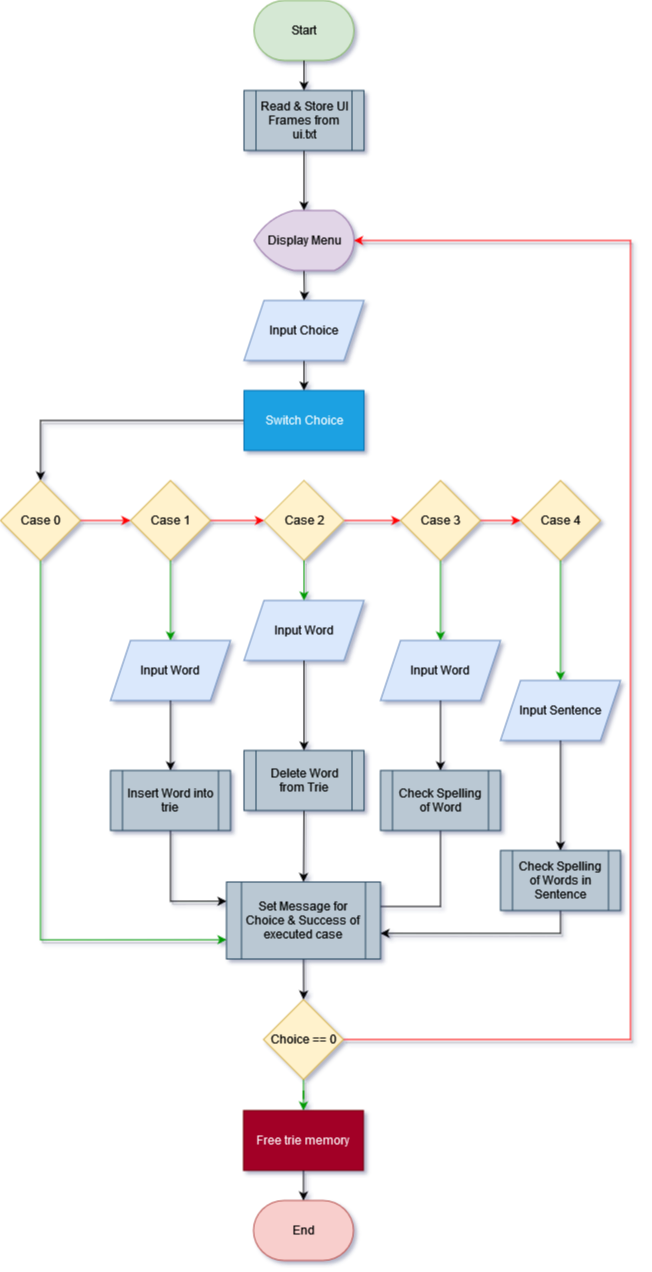

The diagram above was exported from draw.io. Its source (the exported page's mxGraphModel, read from the mxfile embedded in the PNG):
<mxGraphModel dx="866" dy="479" grid="1" gridSize="10" guides="1" tooltips="1" connect="1" arrows="1" fold="1" page="1" pageScale="1" pageWidth="827" pageHeight="1169" math="1" shadow="1">
  <root>
    <mxCell id="WIyWlLk6GJQsqaUBKTNV-0" />
    <mxCell id="WIyWlLk6GJQsqaUBKTNV-1" parent="WIyWlLk6GJQsqaUBKTNV-0" />
    <mxCell id="F5lCHlV57gHK2kty4IRa-4" value="" style="orthogonalLoop=1;jettySize=auto;html=1;edgeStyle=orthogonalEdgeStyle;strokeWidth=1;jumpStyle=arc;rounded=0;shadow=1;" parent="WIyWlLk6GJQsqaUBKTNV-1" source="F5lCHlV57gHK2kty4IRa-55" edge="1">
      <mxGeometry relative="1" as="geometry">
        <mxPoint x="453.4655172413793" y="250" as="targetPoint" />
      </mxGeometry>
    </mxCell>
    <mxCell id="F5lCHlV57gHK2kty4IRa-0" value="Start" style="strokeWidth=1;html=1;shape=mxgraph.flowchart.terminator;whiteSpace=wrap;fillColor=#d5e8d4;strokeColor=#82b366;rounded=0;" parent="WIyWlLk6GJQsqaUBKTNV-1" vertex="1">
      <mxGeometry x="403.5" y="40" width="100" height="60" as="geometry" />
    </mxCell>
    <mxCell id="F5lCHlV57gHK2kty4IRa-6" value="" style="orthogonalLoop=1;jettySize=auto;html=1;edgeStyle=orthogonalEdgeStyle;strokeWidth=1;jumpStyle=arc;rounded=0;shadow=1;" parent="WIyWlLk6GJQsqaUBKTNV-1" target="F5lCHlV57gHK2kty4IRa-5" edge="1">
      <mxGeometry relative="1" as="geometry">
        <mxPoint x="453.4655172413793" y="310" as="sourcePoint" />
      </mxGeometry>
    </mxCell>
    <mxCell id="F5lCHlV57gHK2kty4IRa-8" value="" style="orthogonalLoop=1;jettySize=auto;html=1;edgeStyle=orthogonalEdgeStyle;strokeWidth=1;jumpStyle=arc;rounded=0;shadow=1;" parent="WIyWlLk6GJQsqaUBKTNV-1" source="F5lCHlV57gHK2kty4IRa-5" edge="1">
      <mxGeometry relative="1" as="geometry">
        <mxPoint x="453.4655172413793" y="430.0344827586207" as="targetPoint" />
      </mxGeometry>
    </mxCell>
    <mxCell id="F5lCHlV57gHK2kty4IRa-5" value="Input Choice " style="shape=parallelogram;perimeter=parallelogramPerimeter;whiteSpace=wrap;html=1;fixedSize=1;fillColor=#dae8fc;strokeColor=#6c8ebf;strokeWidth=1;size=20;rounded=0;" parent="WIyWlLk6GJQsqaUBKTNV-1" vertex="1">
      <mxGeometry x="393.5" y="340" width="120" height="60" as="geometry" />
    </mxCell>
    <mxCell id="F5lCHlV57gHK2kty4IRa-14" value="End" style="strokeWidth=1;html=1;shape=mxgraph.flowchart.terminator;whiteSpace=wrap;fillColor=#f8cecc;strokeColor=#b85450;rounded=0;" parent="WIyWlLk6GJQsqaUBKTNV-1" vertex="1">
      <mxGeometry x="403" y="1240" width="100" height="60" as="geometry" />
    </mxCell>
    <mxCell id="F5lCHlV57gHK2kty4IRa-21" value="" style="orthogonalLoop=1;jettySize=auto;html=1;edgeStyle=orthogonalEdgeStyle;strokeWidth=1;jumpStyle=arc;rounded=0;shadow=1;" parent="WIyWlLk6GJQsqaUBKTNV-1" source="F5lCHlV57gHK2kty4IRa-17" target="F5lCHlV57gHK2kty4IRa-20" edge="1">
      <mxGeometry relative="1" as="geometry" />
    </mxCell>
    <mxCell id="F5lCHlV57gHK2kty4IRa-17" value="Switch Choice" style="whiteSpace=wrap;html=1;fillColor=#1ba1e2;strokeColor=#006EAF;strokeWidth=1;rounded=0;fontColor=#ffffff;" parent="WIyWlLk6GJQsqaUBKTNV-1" vertex="1">
      <mxGeometry x="393.5" y="430" width="120" height="60" as="geometry" />
    </mxCell>
    <mxCell id="F5lCHlV57gHK2kty4IRa-19" value="Display Menu" style="strokeWidth=1;html=1;shape=mxgraph.flowchart.display;whiteSpace=wrap;fillColor=#e1d5e7;strokeColor=#9673a6;rounded=0;" parent="WIyWlLk6GJQsqaUBKTNV-1" vertex="1">
      <mxGeometry x="403.5" y="250" width="100" height="60" as="geometry" />
    </mxCell>
    <mxCell id="F5lCHlV57gHK2kty4IRa-22" style="orthogonalLoop=1;jettySize=auto;html=1;exitX=0.5;exitY=1;exitDx=0;exitDy=0;fillColor=#d5e8d4;strokeColor=#009900;entryX=0;entryY=0.75;entryDx=0;entryDy=0;edgeStyle=orthogonalEdgeStyle;strokeWidth=1;jumpStyle=arc;rounded=0;shadow=1;" parent="WIyWlLk6GJQsqaUBKTNV-1" source="F5lCHlV57gHK2kty4IRa-20" target="F5lCHlV57gHK2kty4IRa-77" edge="1">
      <mxGeometry relative="1" as="geometry">
        <mxPoint x="393" y="975" as="targetPoint" />
      </mxGeometry>
    </mxCell>
    <mxCell id="F5lCHlV57gHK2kty4IRa-31" style="orthogonalLoop=1;jettySize=auto;html=1;exitX=1;exitY=0.5;exitDx=0;exitDy=0;entryX=0;entryY=0.5;entryDx=0;entryDy=0;fillColor=#f8cecc;strokeColor=#FF0000;edgeStyle=orthogonalEdgeStyle;strokeWidth=1;jumpStyle=arc;rounded=0;shadow=1;" parent="WIyWlLk6GJQsqaUBKTNV-1" source="F5lCHlV57gHK2kty4IRa-20" target="F5lCHlV57gHK2kty4IRa-23" edge="1">
      <mxGeometry relative="1" as="geometry" />
    </mxCell>
    <mxCell id="F5lCHlV57gHK2kty4IRa-20" value="Case 0" style="rhombus;whiteSpace=wrap;html=1;fillColor=#fff2cc;strokeColor=#d6b656;strokeWidth=1;rounded=0;" parent="WIyWlLk6GJQsqaUBKTNV-1" vertex="1">
      <mxGeometry x="150" y="520" width="80" height="80" as="geometry" />
    </mxCell>
    <mxCell id="F5lCHlV57gHK2kty4IRa-32" style="orthogonalLoop=1;jettySize=auto;html=1;exitX=1;exitY=0.5;exitDx=0;exitDy=0;entryX=0;entryY=0.5;entryDx=0;entryDy=0;fillColor=#f8cecc;strokeColor=#FF0000;edgeStyle=orthogonalEdgeStyle;strokeWidth=1;jumpStyle=arc;rounded=0;shadow=1;" parent="WIyWlLk6GJQsqaUBKTNV-1" source="F5lCHlV57gHK2kty4IRa-23" target="F5lCHlV57gHK2kty4IRa-25" edge="1">
      <mxGeometry relative="1" as="geometry" />
    </mxCell>
    <mxCell id="F5lCHlV57gHK2kty4IRa-23" value="Case 1" style="rhombus;whiteSpace=wrap;html=1;fillColor=#fff2cc;strokeColor=#d6b656;strokeWidth=1;rounded=0;" parent="WIyWlLk6GJQsqaUBKTNV-1" vertex="1">
      <mxGeometry x="280" y="520" width="80" height="80" as="geometry" />
    </mxCell>
    <mxCell id="F5lCHlV57gHK2kty4IRa-24" style="orthogonalLoop=1;jettySize=auto;html=1;exitX=0.5;exitY=1;exitDx=0;exitDy=0;fillColor=#d5e8d4;strokeColor=#000000;entryX=0;entryY=0.25;entryDx=0;entryDy=0;edgeStyle=orthogonalEdgeStyle;strokeWidth=1;jumpStyle=arc;rounded=0;shadow=1;" parent="WIyWlLk6GJQsqaUBKTNV-1" source="F5lCHlV57gHK2kty4IRa-59" target="F5lCHlV57gHK2kty4IRa-77" edge="1">
      <mxGeometry relative="1" as="geometry">
        <mxPoint x="393" y="945" as="targetPoint" />
      </mxGeometry>
    </mxCell>
    <mxCell id="F5lCHlV57gHK2kty4IRa-33" style="orthogonalLoop=1;jettySize=auto;html=1;exitX=1;exitY=0.5;exitDx=0;exitDy=0;entryX=0;entryY=0.5;entryDx=0;entryDy=0;fillColor=#f8cecc;strokeColor=#FF0000;edgeStyle=orthogonalEdgeStyle;strokeWidth=1;jumpStyle=arc;rounded=0;shadow=1;" parent="WIyWlLk6GJQsqaUBKTNV-1" source="F5lCHlV57gHK2kty4IRa-25" target="F5lCHlV57gHK2kty4IRa-27" edge="1">
      <mxGeometry relative="1" as="geometry" />
    </mxCell>
    <mxCell id="F5lCHlV57gHK2kty4IRa-25" value="Case 2" style="rhombus;whiteSpace=wrap;html=1;fillColor=#fff2cc;strokeColor=#d6b656;strokeWidth=1;rounded=0;" parent="WIyWlLk6GJQsqaUBKTNV-1" vertex="1">
      <mxGeometry x="413.5" y="520" width="80" height="80" as="geometry" />
    </mxCell>
    <mxCell id="F5lCHlV57gHK2kty4IRa-26" style="orthogonalLoop=1;jettySize=auto;html=1;exitX=0.5;exitY=1;exitDx=0;exitDy=0;fillColor=#d5e8d4;strokeColor=#000000;edgeStyle=orthogonalEdgeStyle;strokeWidth=1;jumpStyle=arc;rounded=0;shadow=1;entryX=0.5;entryY=0;entryDx=0;entryDy=0;" parent="WIyWlLk6GJQsqaUBKTNV-1" source="F5lCHlV57gHK2kty4IRa-71" target="F5lCHlV57gHK2kty4IRa-77" edge="1">
      <mxGeometry relative="1" as="geometry">
        <mxPoint x="453" y="930" as="targetPoint" />
      </mxGeometry>
    </mxCell>
    <mxCell id="F5lCHlV57gHK2kty4IRa-34" style="orthogonalLoop=1;jettySize=auto;html=1;exitX=1;exitY=0.5;exitDx=0;exitDy=0;entryX=0;entryY=0.5;entryDx=0;entryDy=0;fillColor=#f8cecc;strokeColor=#FF0000;edgeStyle=orthogonalEdgeStyle;strokeWidth=1;jumpStyle=arc;rounded=0;shadow=1;" parent="WIyWlLk6GJQsqaUBKTNV-1" source="F5lCHlV57gHK2kty4IRa-27" target="F5lCHlV57gHK2kty4IRa-29" edge="1">
      <mxGeometry relative="1" as="geometry" />
    </mxCell>
    <mxCell id="F5lCHlV57gHK2kty4IRa-50" style="orthogonalLoop=1;jettySize=auto;html=1;exitX=0.5;exitY=1;exitDx=0;exitDy=0;entryX=0.5;entryY=0;entryDx=0;entryDy=0;strokeColor=#009900;edgeStyle=orthogonalEdgeStyle;strokeWidth=1;jumpStyle=arc;rounded=0;shadow=1;" parent="WIyWlLk6GJQsqaUBKTNV-1" source="F5lCHlV57gHK2kty4IRa-27" target="F5lCHlV57gHK2kty4IRa-65" edge="1">
      <mxGeometry relative="1" as="geometry" />
    </mxCell>
    <mxCell id="F5lCHlV57gHK2kty4IRa-27" value="Case 3" style="rhombus;whiteSpace=wrap;html=1;fillColor=#fff2cc;strokeColor=#d6b656;strokeWidth=1;rounded=0;" parent="WIyWlLk6GJQsqaUBKTNV-1" vertex="1">
      <mxGeometry x="550" y="520" width="80" height="80" as="geometry" />
    </mxCell>
    <mxCell id="F5lCHlV57gHK2kty4IRa-29" value="Case 4" style="rhombus;whiteSpace=wrap;html=1;fillColor=#fff2cc;strokeColor=#d6b656;strokeWidth=1;rounded=0;" parent="WIyWlLk6GJQsqaUBKTNV-1" vertex="1">
      <mxGeometry x="670" y="520" width="80" height="80" as="geometry" />
    </mxCell>
    <mxCell id="F5lCHlV57gHK2kty4IRa-30" style="orthogonalLoop=1;jettySize=auto;html=1;exitX=0.5;exitY=1;exitDx=0;exitDy=0;fillColor=#d5e8d4;strokeColor=#000000;entryX=1;entryY=0.667;entryDx=0;entryDy=0;edgeStyle=orthogonalEdgeStyle;strokeWidth=1;jumpStyle=arc;rounded=0;shadow=1;entryPerimeter=0;" parent="WIyWlLk6GJQsqaUBKTNV-1" source="F5lCHlV57gHK2kty4IRa-75" target="F5lCHlV57gHK2kty4IRa-77" edge="1">
      <mxGeometry relative="1" as="geometry">
        <mxPoint x="513" y="975" as="targetPoint" />
      </mxGeometry>
    </mxCell>
    <mxCell id="F5lCHlV57gHK2kty4IRa-43" style="orthogonalLoop=1;jettySize=auto;html=1;exitX=0.5;exitY=1;exitDx=0;exitDy=0;strokeColor=#009900;edgeStyle=orthogonalEdgeStyle;strokeWidth=1;jumpStyle=arc;rounded=0;shadow=1;" parent="WIyWlLk6GJQsqaUBKTNV-1" source="F5lCHlV57gHK2kty4IRa-39" target="F5lCHlV57gHK2kty4IRa-42" edge="1">
      <mxGeometry relative="1" as="geometry" />
    </mxCell>
    <mxCell id="F5lCHlV57gHK2kty4IRa-57" style="orthogonalLoop=1;jettySize=auto;html=1;exitX=1;exitY=0.5;exitDx=0;exitDy=0;entryX=1;entryY=0.5;entryDx=0;entryDy=0;entryPerimeter=0;strokeColor=#FF0000;edgeStyle=orthogonalEdgeStyle;strokeWidth=1;jumpStyle=arc;rounded=0;shadow=1;" parent="WIyWlLk6GJQsqaUBKTNV-1" source="F5lCHlV57gHK2kty4IRa-39" target="F5lCHlV57gHK2kty4IRa-19" edge="1">
      <mxGeometry relative="1" as="geometry">
        <mxPoint x="780" y="230" as="targetPoint" />
        <Array as="points">
          <mxPoint x="780" y="1079" />
          <mxPoint x="780" y="280" />
        </Array>
      </mxGeometry>
    </mxCell>
    <mxCell id="F5lCHlV57gHK2kty4IRa-39" value="Choice == 0" style="rhombus;whiteSpace=wrap;html=1;fillColor=#fff2cc;strokeColor=#d6b656;strokeWidth=1;rounded=0;" parent="WIyWlLk6GJQsqaUBKTNV-1" vertex="1">
      <mxGeometry x="413" y="1039" width="80" height="80" as="geometry" />
    </mxCell>
    <mxCell id="F5lCHlV57gHK2kty4IRa-42" value="Free trie memory" style="rounded=0;whiteSpace=wrap;html=1;fillColor=#a20025;fontColor=#ffffff;strokeColor=#6F0000;strokeWidth=1;" parent="WIyWlLk6GJQsqaUBKTNV-1" vertex="1">
      <mxGeometry x="393" y="1150" width="120" height="60" as="geometry" />
    </mxCell>
    <mxCell id="F5lCHlV57gHK2kty4IRa-44" style="orthogonalLoop=1;jettySize=auto;html=1;exitX=0.5;exitY=1;exitDx=0;exitDy=0;entryX=0.5;entryY=0;entryDx=0;entryDy=0;entryPerimeter=0;edgeStyle=orthogonalEdgeStyle;strokeWidth=1;jumpStyle=arc;rounded=0;shadow=1;" parent="WIyWlLk6GJQsqaUBKTNV-1" source="F5lCHlV57gHK2kty4IRa-42" edge="1">
      <mxGeometry relative="1" as="geometry">
        <mxPoint x="453" y="1240" as="targetPoint" />
      </mxGeometry>
    </mxCell>
    <mxCell id="F5lCHlV57gHK2kty4IRa-49" style="orthogonalLoop=1;jettySize=auto;html=1;exitX=0.5;exitY=1;exitDx=0;exitDy=0;entryX=0.5;entryY=0;entryDx=0;entryDy=0;edgeStyle=orthogonalEdgeStyle;strokeWidth=1;jumpStyle=arc;rounded=0;shadow=1;" parent="WIyWlLk6GJQsqaUBKTNV-1" target="F5lCHlV57gHK2kty4IRa-39" edge="1">
      <mxGeometry relative="1" as="geometry">
        <mxPoint x="453" y="990" as="sourcePoint" />
      </mxGeometry>
    </mxCell>
    <mxCell id="F5lCHlV57gHK2kty4IRa-56" value="" style="orthogonalLoop=1;jettySize=auto;html=1;edgeStyle=orthogonalEdgeStyle;strokeWidth=1;jumpStyle=arc;rounded=0;shadow=1;" parent="WIyWlLk6GJQsqaUBKTNV-1" source="F5lCHlV57gHK2kty4IRa-0" target="F5lCHlV57gHK2kty4IRa-55" edge="1">
      <mxGeometry relative="1" as="geometry">
        <mxPoint x="454" y="100" as="sourcePoint" />
        <mxPoint x="453.4655172413793" y="250" as="targetPoint" />
      </mxGeometry>
    </mxCell>
    <mxCell id="F5lCHlV57gHK2kty4IRa-55" value="Read &amp;amp; Store UI Frames from ui.txt" style="shape=process;whiteSpace=wrap;html=1;backgroundOutline=1;fillColor=#bac8d3;strokeColor=#23445d;strokeWidth=1;" parent="WIyWlLk6GJQsqaUBKTNV-1" vertex="1">
      <mxGeometry x="393.5" y="130" width="120" height="60" as="geometry" />
    </mxCell>
    <mxCell id="F5lCHlV57gHK2kty4IRa-61" value="" style="orthogonalLoop=1;jettySize=auto;html=1;exitX=0.5;exitY=1;exitDx=0;exitDy=0;fillColor=#d5e8d4;strokeColor=#009900;entryX=0.5;entryY=0;entryDx=0;entryDy=0;edgeStyle=orthogonalEdgeStyle;strokeWidth=1;jumpStyle=arc;rounded=0;shadow=1;" parent="WIyWlLk6GJQsqaUBKTNV-1" source="F5lCHlV57gHK2kty4IRa-23" target="F5lCHlV57gHK2kty4IRa-60" edge="1">
      <mxGeometry relative="1" as="geometry">
        <mxPoint x="393" y="795" as="targetPoint" />
        <mxPoint x="320" y="600" as="sourcePoint" />
      </mxGeometry>
    </mxCell>
    <mxCell id="F5lCHlV57gHK2kty4IRa-60" value="Input Word " style="shape=parallelogram;perimeter=parallelogramPerimeter;whiteSpace=wrap;html=1;fixedSize=1;fillColor=#dae8fc;strokeColor=#6c8ebf;strokeWidth=1;size=20;rounded=0;" parent="WIyWlLk6GJQsqaUBKTNV-1" vertex="1">
      <mxGeometry x="260" y="680" width="120" height="60" as="geometry" />
    </mxCell>
    <mxCell id="F5lCHlV57gHK2kty4IRa-62" value="" style="orthogonalLoop=1;jettySize=auto;html=1;exitX=0.5;exitY=1;exitDx=0;exitDy=0;fillColor=#d5e8d4;strokeColor=#000000;entryX=0.5;entryY=0;entryDx=0;entryDy=0;edgeStyle=orthogonalEdgeStyle;strokeWidth=1;jumpStyle=arc;rounded=0;shadow=1;" parent="WIyWlLk6GJQsqaUBKTNV-1" source="F5lCHlV57gHK2kty4IRa-60" target="F5lCHlV57gHK2kty4IRa-59" edge="1">
      <mxGeometry relative="1" as="geometry">
        <mxPoint x="393" y="945" as="targetPoint" />
        <mxPoint x="320" y="680" as="sourcePoint" />
      </mxGeometry>
    </mxCell>
    <mxCell id="F5lCHlV57gHK2kty4IRa-59" value="Insert Word into trie" style="shape=process;whiteSpace=wrap;html=1;backgroundOutline=1;fillColor=#bac8d3;strokeColor=#23445d;strokeWidth=1;" parent="WIyWlLk6GJQsqaUBKTNV-1" vertex="1">
      <mxGeometry x="260" y="810" width="120" height="60" as="geometry" />
    </mxCell>
    <mxCell id="F5lCHlV57gHK2kty4IRa-64" value="" style="orthogonalLoop=1;jettySize=auto;html=1;exitX=0.5;exitY=1;exitDx=0;exitDy=0;fillColor=#d5e8d4;strokeColor=#009900;edgeStyle=orthogonalEdgeStyle;strokeWidth=1;jumpStyle=arc;rounded=0;shadow=1;" parent="WIyWlLk6GJQsqaUBKTNV-1" source="F5lCHlV57gHK2kty4IRa-25" target="F5lCHlV57gHK2kty4IRa-63" edge="1">
      <mxGeometry relative="1" as="geometry">
        <mxPoint x="453" y="930" as="targetPoint" />
        <mxPoint x="454" y="600" as="sourcePoint" />
      </mxGeometry>
    </mxCell>
    <mxCell id="F5lCHlV57gHK2kty4IRa-63" value="Input Word " style="shape=parallelogram;perimeter=parallelogramPerimeter;whiteSpace=wrap;html=1;fixedSize=1;fillColor=#dae8fc;strokeColor=#6c8ebf;strokeWidth=1;size=20;rounded=0;" parent="WIyWlLk6GJQsqaUBKTNV-1" vertex="1">
      <mxGeometry x="393.5" y="640" width="120" height="60" as="geometry" />
    </mxCell>
    <mxCell id="F5lCHlV57gHK2kty4IRa-67" style="edgeStyle=orthogonalEdgeStyle;orthogonalLoop=1;jettySize=auto;html=1;exitX=0.5;exitY=1;exitDx=0;exitDy=0;entryX=1;entryY=0.25;entryDx=0;entryDy=0;rounded=0;strokeWidth=1;" parent="WIyWlLk6GJQsqaUBKTNV-1" source="F5lCHlV57gHK2kty4IRa-73" target="F5lCHlV57gHK2kty4IRa-77" edge="1">
      <mxGeometry relative="1" as="geometry">
        <mxPoint x="513" y="945" as="targetPoint" />
        <Array as="points">
          <mxPoint x="590" y="946" />
          <mxPoint x="513" y="946" />
        </Array>
      </mxGeometry>
    </mxCell>
    <mxCell id="F5lCHlV57gHK2kty4IRa-65" value="Input Word " style="shape=parallelogram;perimeter=parallelogramPerimeter;whiteSpace=wrap;html=1;fixedSize=1;fillColor=#dae8fc;strokeColor=#6c8ebf;strokeWidth=1;size=20;rounded=0;" parent="WIyWlLk6GJQsqaUBKTNV-1" vertex="1">
      <mxGeometry x="530" y="680" width="120" height="60" as="geometry" />
    </mxCell>
    <mxCell id="F5lCHlV57gHK2kty4IRa-69" value="" style="orthogonalLoop=1;jettySize=auto;html=1;exitX=0.5;exitY=1;exitDx=0;exitDy=0;fillColor=#d5e8d4;strokeColor=#009900;entryX=0.5;entryY=0;entryDx=0;entryDy=0;edgeStyle=orthogonalEdgeStyle;strokeWidth=1;jumpStyle=arc;rounded=0;shadow=1;" parent="WIyWlLk6GJQsqaUBKTNV-1" source="F5lCHlV57gHK2kty4IRa-29" target="F5lCHlV57gHK2kty4IRa-68" edge="1">
      <mxGeometry relative="1" as="geometry">
        <mxPoint x="513" y="975" as="targetPoint" />
        <mxPoint x="710" y="600" as="sourcePoint" />
      </mxGeometry>
    </mxCell>
    <mxCell id="F5lCHlV57gHK2kty4IRa-68" value="Input Sentence " style="shape=parallelogram;perimeter=parallelogramPerimeter;whiteSpace=wrap;html=1;fixedSize=1;fillColor=#dae8fc;strokeColor=#6c8ebf;strokeWidth=1;size=20;rounded=0;" parent="WIyWlLk6GJQsqaUBKTNV-1" vertex="1">
      <mxGeometry x="650" y="720" width="120" height="60" as="geometry" />
    </mxCell>
    <mxCell id="F5lCHlV57gHK2kty4IRa-72" value="" style="orthogonalLoop=1;jettySize=auto;html=1;exitX=0.5;exitY=1;exitDx=0;exitDy=0;fillColor=#d5e8d4;strokeColor=#000000;edgeStyle=orthogonalEdgeStyle;strokeWidth=1;jumpStyle=arc;rounded=0;shadow=1;" parent="WIyWlLk6GJQsqaUBKTNV-1" source="F5lCHlV57gHK2kty4IRa-63" target="F5lCHlV57gHK2kty4IRa-71" edge="1">
      <mxGeometry relative="1" as="geometry">
        <mxPoint x="453" y="930" as="targetPoint" />
        <mxPoint x="454" y="740" as="sourcePoint" />
      </mxGeometry>
    </mxCell>
    <mxCell id="F5lCHlV57gHK2kty4IRa-71" value="Delete Word from Trie" style="shape=process;whiteSpace=wrap;html=1;backgroundOutline=1;fillColor=#bac8d3;strokeColor=#23445d;strokeWidth=1;" parent="WIyWlLk6GJQsqaUBKTNV-1" vertex="1">
      <mxGeometry x="393.5" y="790" width="120" height="60" as="geometry" />
    </mxCell>
    <mxCell id="F5lCHlV57gHK2kty4IRa-74" value="" style="edgeStyle=orthogonalEdgeStyle;orthogonalLoop=1;jettySize=auto;html=1;exitX=0.5;exitY=1;exitDx=0;exitDy=0;entryX=0.5;entryY=0;entryDx=0;entryDy=0;rounded=0;strokeWidth=1;" parent="WIyWlLk6GJQsqaUBKTNV-1" source="F5lCHlV57gHK2kty4IRa-65" target="F5lCHlV57gHK2kty4IRa-73" edge="1">
      <mxGeometry relative="1" as="geometry">
        <mxPoint x="580" y="740" as="sourcePoint" />
        <mxPoint x="513" y="945" as="targetPoint" />
      </mxGeometry>
    </mxCell>
    <mxCell id="F5lCHlV57gHK2kty4IRa-73" value="Check Spelling of Word" style="shape=process;whiteSpace=wrap;html=1;backgroundOutline=1;fillColor=#bac8d3;strokeColor=#23445d;strokeWidth=1;" parent="WIyWlLk6GJQsqaUBKTNV-1" vertex="1">
      <mxGeometry x="530" y="810" width="120" height="60" as="geometry" />
    </mxCell>
    <mxCell id="F5lCHlV57gHK2kty4IRa-76" value="" style="orthogonalLoop=1;jettySize=auto;html=1;exitX=0.5;exitY=1;exitDx=0;exitDy=0;fillColor=#d5e8d4;strokeColor=#000000;entryX=0.5;entryY=0;entryDx=0;entryDy=0;edgeStyle=orthogonalEdgeStyle;strokeWidth=1;jumpStyle=arc;rounded=0;shadow=1;" parent="WIyWlLk6GJQsqaUBKTNV-1" source="F5lCHlV57gHK2kty4IRa-68" target="F5lCHlV57gHK2kty4IRa-75" edge="1">
      <mxGeometry relative="1" as="geometry">
        <mxPoint x="513" y="975" as="targetPoint" />
        <mxPoint x="710" y="740" as="sourcePoint" />
      </mxGeometry>
    </mxCell>
    <mxCell id="F5lCHlV57gHK2kty4IRa-75" value="Check Spelling of Words in Sentence" style="shape=process;whiteSpace=wrap;html=1;backgroundOutline=1;fillColor=#bac8d3;strokeColor=#23445d;strokeWidth=1;" parent="WIyWlLk6GJQsqaUBKTNV-1" vertex="1">
      <mxGeometry x="650" y="890" width="120" height="60" as="geometry" />
    </mxCell>
    <mxCell id="F5lCHlV57gHK2kty4IRa-77" value="Set Message for Choice &amp;amp; Success of executed case" style="shape=process;whiteSpace=wrap;html=1;backgroundOutline=1;fillColor=#bac8d3;strokeColor=#23445d;strokeWidth=1;" parent="WIyWlLk6GJQsqaUBKTNV-1" vertex="1">
      <mxGeometry x="376" y="921.5" width="154" height="77" as="geometry" />
    </mxCell>
  </root>
</mxGraphModel>